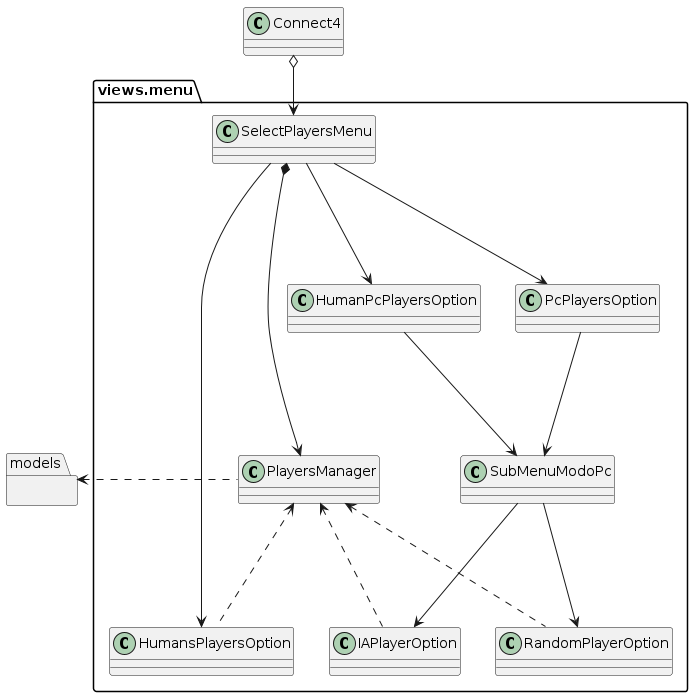

The diagram above was rendered by PlantUML. Its source (embedded in the PNG):
@startuml menuDiagram
package views.menu{
class SelectPlayersMenu{}
class PlayersManager{}
class SubMenuModoPc{}
class HumanPcPlayersOption{}
class HumansPlayersOption{}
class RandomPlayerOption{}
class PcPlayersOption{}
class IAPlayerOption{}

SelectPlayersMenu *-down----> PlayersManager
SelectPlayersMenu -down--> HumanPcPlayersOption
SelectPlayersMenu -down-> HumansPlayersOption
SelectPlayersMenu -down--> PcPlayersOption

PcPlayersOption -down--> SubMenuModoPc
HumanPcPlayersOption -down--> SubMenuModoPc
SubMenuModoPc -down--> IAPlayerOption
SubMenuModoPc -down--> RandomPlayerOption

PlayersManager <--. RandomPlayerOption
PlayersManager <--. IAPlayerOption
PlayersManager <--. HumansPlayersOption
}

package models {}

PlayersManager .-left-> models

class Connect4{}
Connect4 o-down-> SelectPlayersMenu
@enduml